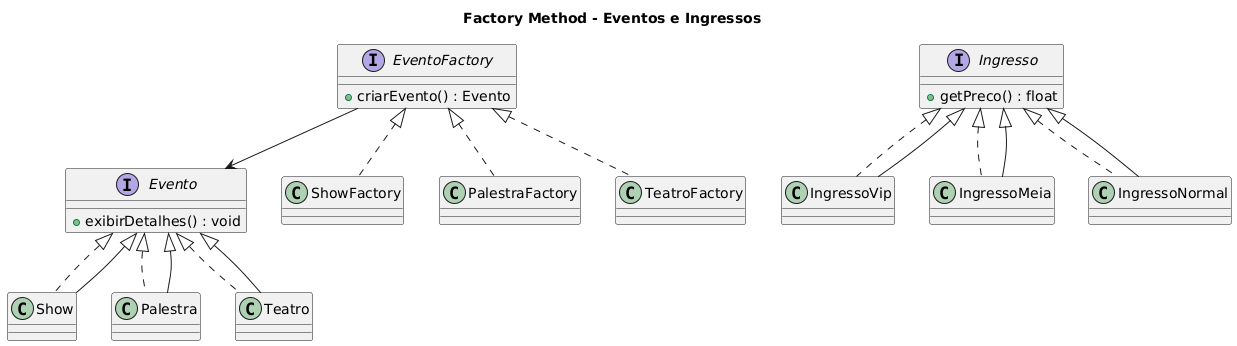

The diagram above was rendered by PlantUML. Its source (embedded in the PNG):
@startuml
title Factory Method - Eventos e Ingressos

interface Evento {
  + exibirDetalhes() : void
}

class Show implements Evento
class Palestra implements Evento
class Teatro implements Evento

interface Ingresso {
  + getPreco() : float
}

class IngressoVip implements Ingresso
class IngressoMeia implements Ingresso
class IngressoNormal implements Ingresso

interface EventoFactory {
  + criarEvento() : Evento
}

class ShowFactory implements EventoFactory
class PalestraFactory implements EventoFactory
class TeatroFactory implements EventoFactory

EventoFactory --> Evento
Ingresso <|-- IngressoVip
Ingresso <|-- IngressoMeia
Ingresso <|-- IngressoNormal
Evento <|-- Show
Evento <|-- Palestra
Evento <|-- Teatro
@enduml